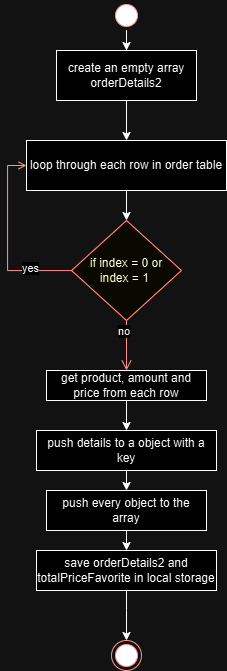

The diagram above was exported from draw.io. Its source (the exported page's mxGraphModel, read from the mxfile embedded in the PNG):
<mxGraphModel dx="1542" dy="823" grid="1" gridSize="10" guides="1" tooltips="1" connect="1" arrows="1" fold="1" page="1" pageScale="1" pageWidth="850" pageHeight="1100" math="0" shadow="0">
  <root>
    <mxCell id="0" />
    <mxCell id="1" parent="0" />
    <mxCell id="ZbjncGFN1CEfFFUltSC9-40" value="" style="edgeStyle=orthogonalEdgeStyle;rounded=0;orthogonalLoop=1;jettySize=auto;html=1;" edge="1" parent="1" source="ZbjncGFN1CEfFFUltSC9-1" target="ZbjncGFN1CEfFFUltSC9-39">
      <mxGeometry relative="1" as="geometry" />
    </mxCell>
    <mxCell id="ZbjncGFN1CEfFFUltSC9-1" value="" style="ellipse;html=1;shape=startState;fillColor=#000000;strokeColor=#ff0000;" vertex="1" parent="1">
      <mxGeometry x="425" y="20" width="30" height="30" as="geometry" />
    </mxCell>
    <mxCell id="ZbjncGFN1CEfFFUltSC9-6" style="edgeStyle=orthogonalEdgeStyle;rounded=0;orthogonalLoop=1;jettySize=auto;html=1;exitX=0.5;exitY=1;exitDx=0;exitDy=0;entryX=0.5;entryY=0;entryDx=0;entryDy=0;" edge="1" parent="1" source="ZbjncGFN1CEfFFUltSC9-4">
      <mxGeometry relative="1" as="geometry">
        <mxPoint x="440" y="240" as="targetPoint" />
        <Array as="points" />
      </mxGeometry>
    </mxCell>
    <mxCell id="ZbjncGFN1CEfFFUltSC9-4" value="loop through each row in order table" style="html=1;dashed=0;whiteSpace=wrap;" vertex="1" parent="1">
      <mxGeometry x="340" y="160" width="200" height="50" as="geometry" />
    </mxCell>
    <mxCell id="ZbjncGFN1CEfFFUltSC9-21" value="if index = 0 or&lt;div&gt;index = 1&amp;nbsp;&lt;/div&gt;" style="rhombus;whiteSpace=wrap;html=1;fontColor=#000000;fillColor=#ffffc0;strokeColor=#ff0000;" vertex="1" parent="1">
      <mxGeometry x="385" y="240" width="110" height="100" as="geometry" />
    </mxCell>
    <mxCell id="ZbjncGFN1CEfFFUltSC9-22" value="no" style="edgeStyle=orthogonalEdgeStyle;html=1;align=left;verticalAlign=bottom;endArrow=open;endSize=8;strokeColor=#ff0000;rounded=0;exitX=0.5;exitY=1;exitDx=0;exitDy=0;entryX=0.5;entryY=0;entryDx=0;entryDy=0;" edge="1" source="ZbjncGFN1CEfFFUltSC9-21" parent="1" target="ZbjncGFN1CEfFFUltSC9-25">
      <mxGeometry x="-0.2" y="-10" relative="1" as="geometry">
        <mxPoint x="440" y="390" as="targetPoint" />
        <Array as="points">
          <mxPoint x="440" y="380" />
          <mxPoint x="440" y="380" />
        </Array>
        <mxPoint as="offset" />
      </mxGeometry>
    </mxCell>
    <mxCell id="ZbjncGFN1CEfFFUltSC9-23" value="yes" style="edgeStyle=orthogonalEdgeStyle;html=1;align=left;verticalAlign=top;endArrow=open;strokeColor=#ff0000;rounded=0;curved=0;entryX=0;entryY=0.5;entryDx=0;entryDy=0;" edge="1" source="ZbjncGFN1CEfFFUltSC9-21" parent="1" target="ZbjncGFN1CEfFFUltSC9-4">
      <mxGeometry x="-0.4681" y="-15" relative="1" as="geometry">
        <mxPoint x="320" y="180" as="targetPoint" />
        <Array as="points">
          <mxPoint x="321" y="290" />
          <mxPoint x="321" y="185" />
        </Array>
        <mxPoint as="offset" />
      </mxGeometry>
    </mxCell>
    <mxCell id="ZbjncGFN1CEfFFUltSC9-32" style="edgeStyle=orthogonalEdgeStyle;rounded=0;orthogonalLoop=1;jettySize=auto;html=1;exitX=0.5;exitY=1;exitDx=0;exitDy=0;entryX=0.5;entryY=0;entryDx=0;entryDy=0;" edge="1" parent="1" source="ZbjncGFN1CEfFFUltSC9-25" target="ZbjncGFN1CEfFFUltSC9-27">
      <mxGeometry relative="1" as="geometry" />
    </mxCell>
    <mxCell id="ZbjncGFN1CEfFFUltSC9-25" value="get product, amount and price from each row" style="html=1;dashed=0;whiteSpace=wrap;" vertex="1" parent="1">
      <mxGeometry x="360" y="390" width="160" height="30" as="geometry" />
    </mxCell>
    <mxCell id="ZbjncGFN1CEfFFUltSC9-26" style="edgeStyle=orthogonalEdgeStyle;rounded=0;orthogonalLoop=1;jettySize=auto;html=1;exitX=0.5;exitY=1;exitDx=0;exitDy=0;" edge="1" parent="1" source="ZbjncGFN1CEfFFUltSC9-25" target="ZbjncGFN1CEfFFUltSC9-25">
      <mxGeometry relative="1" as="geometry" />
    </mxCell>
    <mxCell id="ZbjncGFN1CEfFFUltSC9-33" style="edgeStyle=orthogonalEdgeStyle;rounded=0;orthogonalLoop=1;jettySize=auto;html=1;exitX=0.5;exitY=1;exitDx=0;exitDy=0;entryX=0.5;entryY=0;entryDx=0;entryDy=0;" edge="1" parent="1" source="ZbjncGFN1CEfFFUltSC9-27" target="ZbjncGFN1CEfFFUltSC9-28">
      <mxGeometry relative="1" as="geometry" />
    </mxCell>
    <mxCell id="ZbjncGFN1CEfFFUltSC9-27" value="push details to a object with a key" style="html=1;dashed=0;whiteSpace=wrap;" vertex="1" parent="1">
      <mxGeometry x="350" y="450" width="180" height="40" as="geometry" />
    </mxCell>
    <mxCell id="ZbjncGFN1CEfFFUltSC9-34" style="edgeStyle=orthogonalEdgeStyle;rounded=0;orthogonalLoop=1;jettySize=auto;html=1;exitX=0.5;exitY=1;exitDx=0;exitDy=0;entryX=0.5;entryY=0;entryDx=0;entryDy=0;" edge="1" parent="1" source="ZbjncGFN1CEfFFUltSC9-28" target="ZbjncGFN1CEfFFUltSC9-29">
      <mxGeometry relative="1" as="geometry" />
    </mxCell>
    <mxCell id="ZbjncGFN1CEfFFUltSC9-28" value="push every object to the array" style="html=1;dashed=0;whiteSpace=wrap;" vertex="1" parent="1">
      <mxGeometry x="360" y="510" width="160" height="40" as="geometry" />
    </mxCell>
    <mxCell id="ZbjncGFN1CEfFFUltSC9-35" style="edgeStyle=orthogonalEdgeStyle;rounded=0;orthogonalLoop=1;jettySize=auto;html=1;exitX=0.5;exitY=1;exitDx=0;exitDy=0;entryX=0.5;entryY=0;entryDx=0;entryDy=0;" edge="1" parent="1" source="ZbjncGFN1CEfFFUltSC9-29" target="ZbjncGFN1CEfFFUltSC9-36">
      <mxGeometry relative="1" as="geometry">
        <mxPoint x="439.9999999999998" y="630" as="targetPoint" />
        <Array as="points">
          <mxPoint x="440" y="630" />
          <mxPoint x="440" y="630" />
        </Array>
      </mxGeometry>
    </mxCell>
    <mxCell id="ZbjncGFN1CEfFFUltSC9-29" value="save orderDetails2 and totalPriceFavorite in local storage" style="html=1;dashed=0;whiteSpace=wrap;" vertex="1" parent="1">
      <mxGeometry x="350" y="570" width="180" height="40" as="geometry" />
    </mxCell>
    <mxCell id="ZbjncGFN1CEfFFUltSC9-36" value="" style="ellipse;html=1;shape=endState;fillColor=#000000;strokeColor=#ff0000;" vertex="1" parent="1">
      <mxGeometry x="425" y="660" width="30" height="30" as="geometry" />
    </mxCell>
    <mxCell id="ZbjncGFN1CEfFFUltSC9-42" style="edgeStyle=orthogonalEdgeStyle;rounded=0;orthogonalLoop=1;jettySize=auto;html=1;exitX=0.5;exitY=1;exitDx=0;exitDy=0;entryX=0.5;entryY=0;entryDx=0;entryDy=0;" edge="1" parent="1" source="ZbjncGFN1CEfFFUltSC9-39" target="ZbjncGFN1CEfFFUltSC9-4">
      <mxGeometry relative="1" as="geometry" />
    </mxCell>
    <mxCell id="ZbjncGFN1CEfFFUltSC9-39" value="create an empty array orderDetails2" style="html=1;dashed=0;whiteSpace=wrap;" vertex="1" parent="1">
      <mxGeometry x="370" y="70" width="140" height="50" as="geometry" />
    </mxCell>
  </root>
</mxGraphModel>